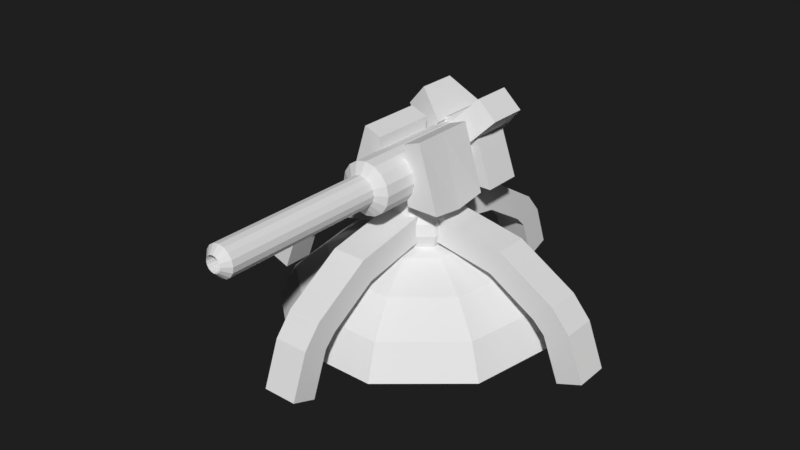 # Source: WarTurret.blend  (saved by Blender 2.78.0; exported with 4.5.12 LTS)
import bpy
from mathutils import Matrix  # noqa: F401  (used for matrix-valued properties, if any)

bpy.ops.wm.read_factory_settings(use_empty=True)
scene = bpy.context.scene
scene.name = 'Scene'

# ---- collections
col_collection_1 = bpy.data.collections.new('Collection 1'); scene.collection.children.link(col_collection_1)

# ---- materials (node trees are filled in below, after node groups)
mat_tourellemat = bpy.data.materials.new('tourelleMat')
mat_tourellemat.alpha_threshold = 0.0
mat_tourellemat.use_transparent_shadow = False
mat_tourellemat.roughness = 0.5
mat_tourellecanonmat = bpy.data.materials.new('TourelleCanonMat')
mat_tourellecanonmat.alpha_threshold = 0.0
mat_tourellecanonmat.use_transparent_shadow = False
mat_tourellecanonmat.roughness = 0.5
mat_baseturretmat = bpy.data.materials.new('BaseTurretMat')
mat_baseturretmat.alpha_threshold = 0.0
mat_baseturretmat.use_transparent_shadow = False
mat_baseturretmat.roughness = 0.5

# ---- material node trees

# ---- world
world_world = bpy.data.worlds.new('World'); scene.world = world_world
world_world.color = (0.01341, 0.01341, 0.01341)
world_world.use_sun_shadow = False
world_world.sun_shadow_jitter_overblur = 0.0
world_world.cycles.sampling_method = 'MANUAL'
world_world.light_settings.ao_factor = 0.1

# ---- meshes
me_sphere_002 = bpy.data.meshes.new('Sphere.002')
me_sphere_002.from_pydata([(0.2198, 0.262, 0.9397), (0.4132, 0.4924, 0.766), (0.5567, 0.6634, 0.5), (0.633, 0.7544, 0.1736), (0.633, 0.7544, -0.1736), (0.5567, 0.6634, -0.5), (0.4132, 0.4924, -0.766), (0.2198, 0.262, -0.9397), (0.3368, 0.05939, 0.9397), (0.633, 0.1116, 0.766), (0.8529, 0.1504, 0.5), (0.9698, 0.171, 0.1736), (0.9698, 0.171, -0.1736), (0.8529, 0.1504, -0.5), (0.633, 0.1116, -0.766), (0.3368, 0.05939, -0.9397), (0.2962, -0.171, 0.9397), (0.5567, -0.3214, 0.766), (0.75, -0.433, 0.5), (0.8529, -0.4924, 0.1736), (0.8529, -0.4924, -0.1736), (0.75, -0.433, -0.5), (0.5567, -0.3214, -0.766), (0.2962, -0.171, -0.9397), (0.117, -0.3214, 0.9397), (0.2198, -0.604, 0.766), (0.2962, -0.8138, 0.5), (0.3368, -0.9254, 0.1736), (0.3368, -0.9254, -0.1736), (0.2962, -0.8138, -0.5), (0.2198, -0.604, -0.766), (0.117, -0.3214, -0.9397), (-0.117, -0.3214, 0.9397), (-0.2198, -0.604, 0.766), (-0.2962, -0.8138, 0.5), (-0.3368, -0.9254, 0.1736), (-0.3368, -0.9254, -0.1736), (-0.2962, -0.8138, -0.5), (-0.2198, -0.604, -0.766), (-0.117, -0.3214, -0.9397), (0.0, 1.51e-07, -1.0), (-0.2962, -0.171, 0.9397), (-0.5567, -0.3214, 0.766), (-0.75, -0.433, 0.5), (-0.8529, -0.4924, 0.1736), (-0.8529, -0.4924, -0.1736), (-0.75, -0.433, -0.5), (-0.5567, -0.3214, -0.766), (-0.2962, -0.171, -0.9397), (-0.3368, 0.05939, 0.9397), (-0.633, 0.1116, 0.766), (-0.8529, 0.1504, 0.5), (-0.9698, 0.171, 0.1736), (-0.9698, 0.171, -0.1736), (-0.8529, 0.1504, -0.5), (-0.633, 0.1116, -0.766), (-0.3368, 0.05939, -0.9397), (-0.2198, 0.262, 0.9397), (-0.4132, 0.4924, 0.766), (-0.5567, 0.6634, 0.5), (-0.633, 0.7544, 0.1736), (-0.633, 0.7544, -0.1736), (-0.5567, 0.6634, -0.5), (-0.4132, 0.4924, -0.766), (-0.2198, 0.262, -0.9397), (-1.865e-07, 0.866, 0.5), (-2.759e-07, 0.9848, 0.1736), (-2.759e-07, 0.9848, -0.1736), (-1.865e-07, 0.866, -0.5), (-1.567e-07, 0.6428, -0.766), (-8.216e-08, 0.342, -0.9397), (-1.37e-07, 0.06039, 1.696), (0.1663, 0.3224, 1.635), (0.3125, 0.5528, 1.462), (0.4211, 0.7238, 1.196), (0.2548, 0.1198, 1.635), (0.224, -0.1106, 1.635), (0.08848, -0.261, 1.635), (0.1663, -0.5436, 1.462), (0.224, -0.7534, 1.196), (-0.08848, -0.261, 1.635), (-0.1663, -0.5436, 1.462), (-0.224, -0.7534, 1.196), (-0.224, -0.1106, 1.635), (-0.2548, 0.1198, 1.635), (-0.1663, 0.3224, 1.635), (-0.3125, 0.5528, 1.462), (-0.4211, 0.7238, 1.196), (-1.37e-07, 0.4024, 1.635), (-1.821e-07, 0.7032, 1.462), (-2.047e-07, 0.9264, 1.196), (2.966e-07, 1.336, 2.221), (2.966e-07, -2.136, 2.221), (0.2727, 1.336, 2.167), (0.2727, -2.136, 2.167), (0.504, 1.336, 2.012), (0.504, -2.136, 2.012), (0.6585, 1.336, 1.781), (0.6585, -2.136, 1.781), (0.7127, 1.336, 1.508), (0.7127, -2.136, 1.508), (0.6585, 1.336, 1.236), (0.6585, -2.136, 1.236), (0.504, 1.336, 1.004), (0.504, -2.136, 1.004), (0.2727, 1.336, 0.8499), (0.2727, -2.136, 0.8499), (4.042e-07, 1.336, 0.7957), (4.042e-07, -2.136, 0.7957), (-0.2727, 1.336, 0.8499), (-0.2727, -2.136, 0.8499), (-0.504, 1.336, 1.004), (-0.504, -2.136, 1.004), (-0.6585, 1.336, 1.236), (-0.6585, -2.136, 1.236), (-0.7127, 1.336, 1.508), (-0.7127, -2.136, 1.508), (-0.6585, 1.336, 1.781), (-0.6585, -2.136, 1.781), (-0.504, 1.336, 2.012), (-0.504, -2.136, 2.012), (-0.2727, 1.336, 2.167), (-0.2727, -2.136, 2.167), (0.1598, -2.319, 1.894), (3.051e-07, -2.319, 1.926), (0.2952, -2.319, 1.804), (0.3857, -2.319, 1.668), (0.4175, -2.319, 1.508), (0.3857, -2.319, 1.349), (0.2952, -2.319, 1.213), (0.1598, -2.319, 1.123), (3.682e-07, -2.319, 1.091), (-0.1598, -2.319, 1.123), (-0.2952, -2.319, 1.213), (-0.3857, -2.319, 1.349), (-0.4175, -2.319, 1.508), (-0.3857, -2.319, 1.668), (-0.2952, -2.319, 1.804), (-0.1598, -2.319, 1.894), (0.1598, -6.782, 1.894), (3.051e-07, -6.782, 1.926), (0.2952, -6.782, 1.804), (0.3857, -6.782, 1.668), (0.4175, -6.782, 1.508), (0.3857, -6.782, 1.349), (0.2952, -6.782, 1.213), (0.1598, -6.782, 1.123), (3.682e-07, -6.782, 1.091), (-0.1598, -6.782, 1.123), (-0.2952, -6.782, 1.213), (-0.3857, -6.782, 1.349), (-0.4175, -6.782, 1.508), (-0.3857, -6.782, 1.668), (-0.2952, -6.782, 1.804), (-0.1598, -6.782, 1.894), (0.08384, -6.968, 1.711), (3.072e-07, -6.968, 1.727), (0.1549, -6.968, 1.663), (0.2024, -6.968, 1.592), (0.2191, -6.968, 1.508), (0.2024, -6.968, 1.425), (0.1549, -6.968, 1.353), (0.08384, -6.968, 1.306), (3.403e-07, -6.968, 1.289), (-0.08383, -6.968, 1.306), (-0.1549, -6.968, 1.353), (-0.2024, -6.968, 1.425), (-0.2191, -6.968, 1.508), (-0.2024, -6.968, 1.592), (-0.1549, -6.968, 1.663), (-0.08383, -6.968, 1.711), (0.08384, 1.243, 1.711), (3.072e-07, 1.243, 1.727), (0.1549, 1.243, 1.663), (0.2024, 1.243, 1.592), (0.2191, 1.243, 1.508), (0.2024, 1.243, 1.425), (0.1549, 1.243, 1.353), (0.08384, 1.243, 1.306), (3.403e-07, 1.243, 1.289), (-0.08383, 1.243, 1.306), (-0.1549, 1.243, 1.353), (-0.2024, 1.243, 1.425), (-0.2191, 1.243, 1.508), (-0.2024, 1.243, 1.592), (-0.1549, 1.243, 1.663), (-0.08383, 1.243, 1.711), (0.5074, -1.17, 0.8237), (0.3665, -1.17, 2.431), (0.5074, 0.6419, 0.8237), (0.3665, 0.6419, 2.431), (1.402, -1.17, 0.8237), (0.8523, -1.17, 2.609), (1.402, 0.6419, 0.8237), (0.8523, 0.6419, 2.609), (0.5074, -0.2642, 0.6996), (0.3665, -0.2642, 2.431), (1.402, -0.2642, 0.6996), (0.8523, -0.2642, 2.609), (-0.5041, -1.17, 0.8237), (-0.3633, -1.17, 2.431), (-0.5041, 0.6419, 0.8237), (-0.3633, 0.6419, 2.431), (-1.399, -1.17, 0.8237), (-0.849, -1.17, 2.609), (-1.399, 0.6419, 0.8237), (-0.849, 0.6419, 2.609), (-0.5041, -0.2642, 0.6996), (-0.3633, -0.2642, 2.431), (-1.399, -0.2642, 0.6996), (-0.849, -0.2642, 2.609), (-1.327, 1.149, 0.6812), (-0.8511, 1.149, 2.012), (-1.327, 2.247, 0.6812), (-0.8511, 2.247, 2.012), (1.327, 1.149, 0.6812), (0.8511, 1.149, 2.012), (1.327, 2.247, 0.6812), (0.8511, 2.247, 2.012), (2.477e-07, 2.247, 0.6812), (2.477e-07, 2.247, 2.383), (2.477e-07, 1.149, 0.6812), (2.477e-07, 1.149, 2.383), (0.144, 0.8299, 2.263), (0.8442, 1.193, 3.026), (0.144, 2.653, 2.263), (0.8442, 2.29, 3.026), (0.6694, 0.8299, 1.778), (1.37, 1.193, 2.541), (0.6694, 2.653, 1.778), (1.37, 2.29, 2.541), (-0.1179, 0.8299, 2.279), (-0.9106, 1.193, 2.946), (-0.1179, 2.653, 2.279), (-0.9106, 2.29, 2.946), (-0.5763, 0.8299, 1.73), (-1.369, 1.193, 2.397), (-0.5763, 2.653, 1.73), (-1.369, 2.29, 2.397)], [], [(57, 49, 84, 85), (40, 70, 7), (68, 67, 4, 5), (8, 0, 72, 75), (69, 68, 5, 6), (66, 65, 2, 3), (59, 58, 86, 87), (70, 69, 6, 7), (67, 66, 3, 4), (6, 5, 13, 14), (3, 2, 10, 11), (2, 65, 90, 74), (7, 6, 14, 15), (4, 3, 11, 12), (1, 0, 8, 9), (40, 7, 15), (5, 4, 12, 13), (2, 1, 9, 10), (15, 14, 22, 23), (12, 11, 19, 20), (9, 8, 16, 17), (40, 15, 23), (13, 12, 20, 21), (10, 9, 17, 18), (14, 13, 21, 22), (11, 10, 18, 19), (41, 32, 80, 83), (21, 20, 28, 29), (18, 17, 25, 26), (22, 21, 29, 30), (19, 18, 26, 27), (58, 57, 85, 86), (23, 22, 30, 31), (20, 19, 27, 28), (17, 16, 24, 25), (40, 23, 31), (27, 26, 34, 35), (34, 26, 79, 82), (31, 30, 38, 39), (28, 27, 35, 36), (65, 59, 87, 90), (40, 31, 39), (29, 28, 36, 37), (33, 34, 82, 81), (30, 29, 37, 38), (33, 32, 41, 42), (40, 39, 48), (37, 36, 45, 46), (34, 33, 42, 43), (38, 37, 46, 47), (35, 34, 43, 44), (26, 25, 78, 79), (39, 38, 47, 48), (36, 35, 44, 45), (47, 46, 54, 55), (44, 43, 51, 52), (1, 2, 74, 73), (48, 47, 55, 56), (45, 44, 52, 53), (42, 41, 49, 50), (40, 48, 56), (46, 45, 53, 54), (43, 42, 50, 51), (53, 52, 60, 61), (50, 49, 57, 58), (40, 56, 64), (54, 53, 61, 62), (51, 50, 58, 59), (55, 54, 62, 63), (52, 51, 59, 60), (32, 33, 81, 80), (56, 55, 63, 64), (0, 1, 73, 72), (63, 62, 68, 69), (60, 59, 65, 66), (25, 24, 77, 78), (64, 63, 69, 70), (61, 60, 66, 67), (24, 16, 76, 77), (40, 64, 70), (62, 61, 67, 68), (89, 88, 72, 73), (90, 89, 73, 74), (88, 71, 72), (72, 71, 75), (75, 71, 76), (76, 71, 77), (77, 71, 80), (78, 77, 80, 81), (79, 78, 81, 82), (80, 71, 83), (83, 71, 84), (84, 71, 85), (87, 86, 89, 90), (85, 71, 88), (86, 85, 88, 89), (16, 8, 75, 76), (49, 41, 83, 84), (91, 92, 94, 93), (93, 94, 96, 95), (95, 96, 98, 97), (97, 98, 100, 99), (99, 100, 102, 101), (101, 102, 104, 103), (103, 104, 106, 105), (105, 106, 108, 107), (107, 108, 110, 109), (109, 110, 112, 111), (111, 112, 114, 113), (113, 114, 116, 115), (115, 116, 118, 117), (117, 118, 120, 119), (96, 94, 123, 125), (119, 120, 122, 121), (121, 122, 92, 91), (91, 93, 95, 97, 99, 101, 103, 105, 107, 109, 111, 113, 115, 117, 119, 121), (125, 123, 139, 141), (106, 104, 129, 130), (116, 114, 134, 135), (102, 100, 127, 128), (112, 110, 132, 133), (122, 120, 137, 138), (98, 96, 125, 126), (108, 106, 130, 131), (118, 116, 135, 136), (94, 92, 124, 123), (104, 102, 128, 129), (114, 112, 133, 134), (92, 122, 138, 124), (100, 98, 126, 127), (110, 108, 131, 132), (120, 118, 136, 137), (133, 132, 148, 149), (126, 125, 141, 142), (134, 133, 149, 150), (127, 126, 142, 143), (135, 134, 150, 151), (128, 127, 143, 144), (136, 135, 151, 152), (129, 128, 144, 145), (137, 136, 152, 153), (130, 129, 145, 146), (138, 137, 153, 154), (131, 130, 146, 147), (123, 124, 140, 139), (124, 138, 154, 140), (132, 131, 147, 148), (146, 145, 161, 162), (154, 153, 169, 170), (147, 146, 162, 163), (139, 140, 156, 155), (140, 154, 170, 156), (148, 147, 163, 164), (141, 139, 155, 157), (149, 148, 164, 165), (142, 141, 157, 158), (150, 149, 165, 166), (143, 142, 158, 159), (151, 150, 166, 167), (144, 143, 159, 160), (152, 151, 167, 168), (145, 144, 160, 161), (153, 152, 168, 169), (167, 166, 182, 183), (160, 159, 175, 176), (168, 167, 183, 184), (161, 160, 176, 177), (169, 168, 184, 185), (162, 161, 177, 178), (170, 169, 185, 186), (163, 162, 178, 179), (155, 156, 172, 171), (156, 170, 186, 172), (164, 163, 179, 180), (157, 155, 171, 173), (165, 164, 180, 181), (158, 157, 173, 174), (166, 165, 181, 182), (159, 158, 174, 175), (195, 196, 190, 189), (189, 190, 194, 193), (197, 198, 192, 191), (191, 192, 188, 187), (195, 197, 191, 187), (198, 196, 188, 192), (194, 190, 196, 198), (189, 193, 197, 195), (193, 194, 198, 197), (187, 188, 196, 195), (207, 201, 202, 208), (201, 205, 206, 202), (209, 203, 204, 210), (203, 199, 200, 204), (207, 199, 203, 209), (210, 204, 200, 208), (206, 210, 208, 202), (201, 207, 209, 205), (205, 209, 210, 206), (199, 207, 208, 200), (211, 212, 214, 213), (219, 220, 218, 217), (217, 218, 216, 215), (221, 222, 212, 211), (219, 217, 215, 221), (220, 214, 212, 222), (218, 220, 222, 216), (213, 219, 221, 211), (215, 216, 222, 221), (213, 214, 220, 219), (223, 224, 226, 225), (225, 226, 230, 229), (229, 230, 228, 227), (227, 228, 224, 223), (225, 229, 227, 223), (230, 226, 224, 228), (231, 233, 234, 232), (233, 237, 238, 234), (237, 235, 236, 238), (235, 231, 232, 236), (233, 231, 235, 237), (238, 236, 232, 234)])
me_sphere_002.polygons.foreach_set('material_index', [0, 0, 0, 0, 0, 0, 0, 0, 0, 0, 0, 0, 0, 0, 0, 0, 0, 0, 0, 0, 0, 0, 0, 0, 0, 0, 0, 0, 0, 0, 0, 0, 0, 0, 0, 0, 0, 0, 0, 0, 0, 0, 0, 0, 0, 0, 0, 0, 0, 0, 0, 0, 0, 0, 0, 0, 0, 0, 0, 0, 0, 0, 0, 0, 0, 0, 0, 0, 0, 0, 0, 0, 0, 0, 0, 0, 0, 0, 0, 0, 0, 0, 0, 0, 0, 0, 0, 0, 0, 0, 0, 0, 0, 0, 0, 0, 0, 0, 1, 1, 1, 1, 1, 1, 1, 1, 1, 1, 1, 1, 1, 1, 1, 1, 1, 1, 1, 1, 1, 1, 1, 1, 1, 1, 1, 1, 1, 1, 1, 1, 1, 1, 1, 1, 1, 1, 1, 1, 1, 1, 1, 1, 1, 1, 1, 1, 1, 1, 1, 1, 1, 1, 1, 1, 1, 1, 1, 1, 1, 1, 1, 1, 1, 1, 1, 1, 1, 1, 1, 1, 1, 1, 1, 1, 1, 1, 1, 1, 1, 0, 0, 0, 0, 0, 0, 0, 0, 0, 0, 0, 0, 0, 0, 0, 0, 0, 0, 0, 0, 0, 0, 0, 0, 0, 0, 0, 0, 0, 0, 0, 0, 0, 0, 0, 0, 0, 0, 0, 0, 0, 0])
me_sphere_002.materials.append(mat_tourellemat)
me_sphere_002.materials.append(mat_tourellecanonmat)
me_sphere_002.use_remesh_preserve_volume = False
me_sphere_002.use_remesh_preserve_attributes = False
me_sphere_002.use_mirror_vertex_groups = False
me_sphere_002.update()
me_sphere_001 = bpy.data.meshes.new('Sphere.001')
me_sphere_001.from_pydata([(-9.706e-08, 3.533e-08, 0.5737), (0.2198, 0.262, 0.531), (0.4132, 0.4924, 0.4081), (0.5567, 0.6634, 0.2199), (0.633, 0.7544, -0.01101), (0.3368, 0.05939, 0.531), (0.633, 0.1116, 0.4081), (0.8529, 0.1504, 0.2199), (0.9698, 0.171, -0.01101), (0.2962, -0.171, 0.531), (0.5567, -0.3214, 0.4081), (0.75, -0.433, 0.2199), (0.8529, -0.4924, -0.01101), (0.117, -0.3214, 0.531), (0.2198, -0.604, 0.4081), (0.2962, -0.8138, 0.2199), (0.3368, -0.9254, -0.01101), (-0.117, -0.3214, 0.531), (-0.2198, -0.604, 0.4081), (-0.2962, -0.8138, 0.2199), (-0.3368, -0.9254, -0.01101), (-0.2962, -0.171, 0.531), (-0.5567, -0.3214, 0.4081), (-0.75, -0.433, 0.2199), (-0.8529, -0.4924, -0.01101), (-0.3368, 0.05939, 0.531), (-0.633, 0.1116, 0.4081), (-0.8529, 0.1504, 0.2199), (-0.9698, 0.171, -0.01101), (-0.2198, 0.262, 0.531), (-0.4132, 0.4924, 0.4081), (-0.5567, 0.6634, 0.2199), (-0.633, 0.7544, -0.01101), (-9.706e-08, 0.342, 0.531), (-1.567e-07, 0.6428, 0.4081), (-1.865e-07, 0.866, 0.2199), (-2.759e-07, 0.9848, -0.01101), (1.161, -0.09349, -0.08743), (1.045, -0.09349, 0.2171), (1.161, 0.1449, -0.08743), (1.045, 0.1449, 0.2171), (1.335, -0.09349, -0.02136), (1.22, -0.09349, 0.2831), (1.335, 0.1449, -0.02136), (1.22, 0.1449, 0.2831), (0.9609, -0.09349, 0.3009), (0.9609, 0.1449, 0.3009), (1.093, 0.1449, 0.4319), (1.093, -0.09349, 0.4319), (0.6259, -0.09349, 0.5033), (0.6259, 0.1449, 0.5033), (0.6917, 0.1449, 0.6776), (0.6917, -0.09349, 0.6776), (0.1512, -0.09349, 0.5927), (0.1512, 0.1449, 0.5927), (0.1571, 0.1449, 0.779), (0.1571, -0.09349, 0.779), (0.1122, 1.179, -0.08743), (0.1122, 1.063, 0.2171), (-0.1262, 1.179, -0.08743), (-0.1262, 1.063, 0.2171), (0.1122, 1.353, -0.02136), (0.1122, 1.237, 0.2831), (-0.1262, 1.353, -0.02136), (-0.1262, 1.237, 0.2831), (0.1122, 0.9788, 0.3009), (-0.1262, 0.9788, 0.3009), (-0.1262, 1.111, 0.4319), (0.1122, 1.111, 0.4319), (0.1122, 0.6438, 0.5033), (-0.1262, 0.6438, 0.5033), (-0.1262, 0.7096, 0.6776), (0.1122, 0.7096, 0.6776), (0.1122, 0.1691, 0.5927), (-0.1262, 0.1691, 0.5927), (-0.1262, 0.175, 0.779), (0.1122, 0.175, 0.779), (-1.18, 0.1301, -0.08743), (-1.065, 0.1301, 0.2171), (-1.18, -0.1083, -0.08743), (-1.065, -0.1083, 0.2171), (-1.355, 0.1301, -0.02136), (-1.239, 0.1301, 0.2831), (-1.355, -0.1083, -0.02136), (-1.239, -0.1083, 0.2831), (-0.9804, 0.1301, 0.3009), (-0.9804, -0.1083, 0.3009), (-1.113, -0.1083, 0.4319), (-1.113, 0.1301, 0.4319), (-0.6454, 0.1301, 0.5033), (-0.6454, -0.1083, 0.5033), (-0.7113, -0.1083, 0.6776), (-0.7113, 0.1301, 0.6776), (-0.1707, 0.1301, 0.5927), (-0.1707, -0.1083, 0.5927), (-0.1766, -0.1083, 0.779), (-0.1766, 0.1301, 0.779), (-0.1173, -1.175, -0.08743), (-0.1173, -1.059, 0.2171), (0.121, -1.175, -0.08743), (0.121, -1.059, 0.2171), (-0.1173, -1.349, -0.02136), (-0.1173, -1.233, 0.2831), (0.121, -1.349, -0.02136), (0.121, -1.233, 0.2831), (-0.1173, -0.9747, 0.3009), (0.121, -0.9747, 0.3009), (0.121, -1.107, 0.4319), (-0.1173, -1.107, 0.4319), (-0.1173, -0.6397, 0.5033), (0.121, -0.6397, 0.5033), (0.121, -0.7056, 0.6776), (-0.1173, -0.7056, 0.6776), (-0.1173, -0.165, 0.5927), (0.121, -0.165, 0.5927), (0.121, -0.1709, 0.779), (-0.1173, -0.1709, 0.779)], [], [(34, 33, 1, 2), (35, 34, 2, 3), (36, 35, 3, 4), (33, 0, 1), (4, 3, 7, 8), (1, 0, 5), (2, 1, 5, 6), (3, 2, 6, 7), (6, 5, 9, 10), (7, 6, 10, 11), (8, 7, 11, 12), (5, 0, 9), (11, 10, 14, 15), (12, 11, 15, 16), (9, 0, 13), (10, 9, 13, 14), (16, 15, 19, 20), (13, 0, 17), (14, 13, 17, 18), (15, 14, 18, 19), (18, 17, 21, 22), (19, 18, 22, 23), (20, 19, 23, 24), (17, 0, 21), (24, 23, 27, 28), (21, 0, 25), (22, 21, 25, 26), (23, 22, 26, 27), (26, 25, 29, 30), (27, 26, 30, 31), (28, 27, 31, 32), (25, 0, 29), (31, 30, 34, 35), (32, 31, 35, 36), (29, 0, 33), (30, 29, 33, 34), (37, 38, 40, 39), (39, 40, 44, 43), (43, 44, 42, 41), (41, 42, 38, 37), (39, 43, 41, 37), (44, 40, 46, 47), (48, 47, 51, 52), (42, 44, 47, 48), (40, 38, 45, 46), (38, 42, 48, 45), (49, 52, 56, 53), (46, 45, 49, 50), (45, 48, 52, 49), (47, 46, 50, 51), (55, 54, 53, 56), (51, 50, 54, 55), (52, 51, 55, 56), (50, 49, 53, 54), (57, 58, 60, 59), (59, 60, 64, 63), (63, 64, 62, 61), (61, 62, 58, 57), (59, 63, 61, 57), (64, 60, 66, 67), (68, 67, 71, 72), (62, 64, 67, 68), (60, 58, 65, 66), (58, 62, 68, 65), (69, 72, 76, 73), (66, 65, 69, 70), (65, 68, 72, 69), (67, 66, 70, 71), (75, 74, 73, 76), (71, 70, 74, 75), (72, 71, 75, 76), (70, 69, 73, 74), (77, 78, 80, 79), (79, 80, 84, 83), (83, 84, 82, 81), (81, 82, 78, 77), (79, 83, 81, 77), (84, 80, 86, 87), (88, 87, 91, 92), (82, 84, 87, 88), (80, 78, 85, 86), (78, 82, 88, 85), (89, 92, 96, 93), (86, 85, 89, 90), (85, 88, 92, 89), (87, 86, 90, 91), (95, 94, 93, 96), (91, 90, 94, 95), (92, 91, 95, 96), (90, 89, 93, 94), (97, 98, 100, 99), (99, 100, 104, 103), (103, 104, 102, 101), (101, 102, 98, 97), (99, 103, 101, 97), (104, 100, 106, 107), (108, 107, 111, 112), (102, 104, 107, 108), (100, 98, 105, 106), (98, 102, 108, 105), (109, 112, 116, 113), (106, 105, 109, 110), (105, 108, 112, 109), (107, 106, 110, 111), (115, 114, 113, 116), (111, 110, 114, 115), (112, 111, 115, 116), (110, 109, 113, 114)])
me_sphere_001.materials.append(mat_baseturretmat)
me_sphere_001.use_remesh_preserve_volume = False
me_sphere_001.use_remesh_preserve_attributes = False
me_sphere_001.use_mirror_vertex_groups = False
me_sphere_001.update()

# ---- objects
ob_tourelle = bpy.data.objects.new('tourelle', me_sphere_002)
ob_body = bpy.data.objects.new('Body', me_sphere_001)

# ---- transforms, parenting, visibility, modifiers, constraints
ob_tourelle.location = (0.0, 0.0, 0.6777)
ob_tourelle.scale = (0.2533, 0.2533, 0.2533)
ob_tourelle.lineart.crease_threshold = 0.0
ob_body.location = (0.0, 0.0, 0.0)
ob_body.lineart.crease_threshold = 0.0

# ---- collection membership
col_collection_1.objects.link(ob_tourelle)
col_collection_1.objects.link(ob_body)

# ---- scene / render settings (as saved in the file)
scene.frame_start = 1; scene.frame_end = 250; scene.frame_set(1)
scene.render.engine = 'BLENDER_EEVEE_NEXT'
scene.render.resolution_x = 1280
scene.render.resolution_y = 720
scene.render.dither_intensity = 0.0
scene.cycles.use_denoising = False
scene.cycles.samples = 128
scene.cycles.sampling_pattern = 'TABULATED_SOBOL'
scene.cycles.light_sampling_threshold = 0.0
scene.cycles.use_adaptive_sampling = False
scene.cycles.use_light_tree = False
scene.cycles.blur_glossy = 0.0
scene.cycles.sample_clamp_indirect = 0.0
scene.view_settings.view_transform = 'Standard'
bpy.context.view_layer.update()

# ---- added for rendering (the .blend has no active camera and no usable light): camera, sun
cam_auto = bpy.data.cameras.new('AutoCamera')
cam_auto.lens = 50.0
cam_auto.sensor_width = 36.0
cam_auto.clip_end = 1000.0
ob_auto_camera = bpy.data.objects.new('AutoCamera', cam_auto)
scene.collection.objects.link(ob_auto_camera)
ob_auto_camera.location = (4.05505, -5.08385, 3.9303)
ob_auto_camera.rotation_euler = (1.09748, -7.21219e-08, 0.694738)
scene.camera = ob_auto_camera
light_auto_sun = bpy.data.lights.new('AutoSun', 'SUN')
light_auto_sun.energy = 3.0
light_auto_sun.angle = 0.0523599
ob_auto_sun = bpy.data.objects.new('AutoSun', light_auto_sun)
scene.collection.objects.link(ob_auto_sun)
ob_auto_sun.rotation_euler = (0.872665, 0.174533, 0.523599)
bpy.context.view_layer.update()
